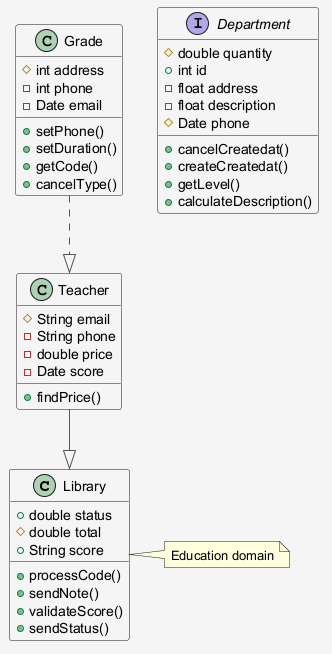

The diagram above was rendered by PlantUML. Its source (embedded in the PNG):
@startuml
skinparam shadowing false
skinparam backgroundColor #F5F5F5
skinparam ArrowColor #555555
class Library {
  +double status
  #double total
  +String score
  +processCode()
  +sendNote()
  +validateScore()
  +sendStatus()
}
interface Department {
  #double quantity
  +int id
  -float address
  -float description
  #Date phone
  +cancelCreatedat()
  +createCreatedat()
  +getLevel()
  +calculateDescription()
}
class Grade {
  #int address
  -int phone
  -Date email
  +setPhone()
  +setDuration()
  +getCode()
  +cancelType()
}
class Teacher {
  #String email
  -String phone
  -double price
  -Date score
  +findPrice()
}
Grade ..|> Teacher
Teacher --|> Library
note right of Library : Education domain
@enduml